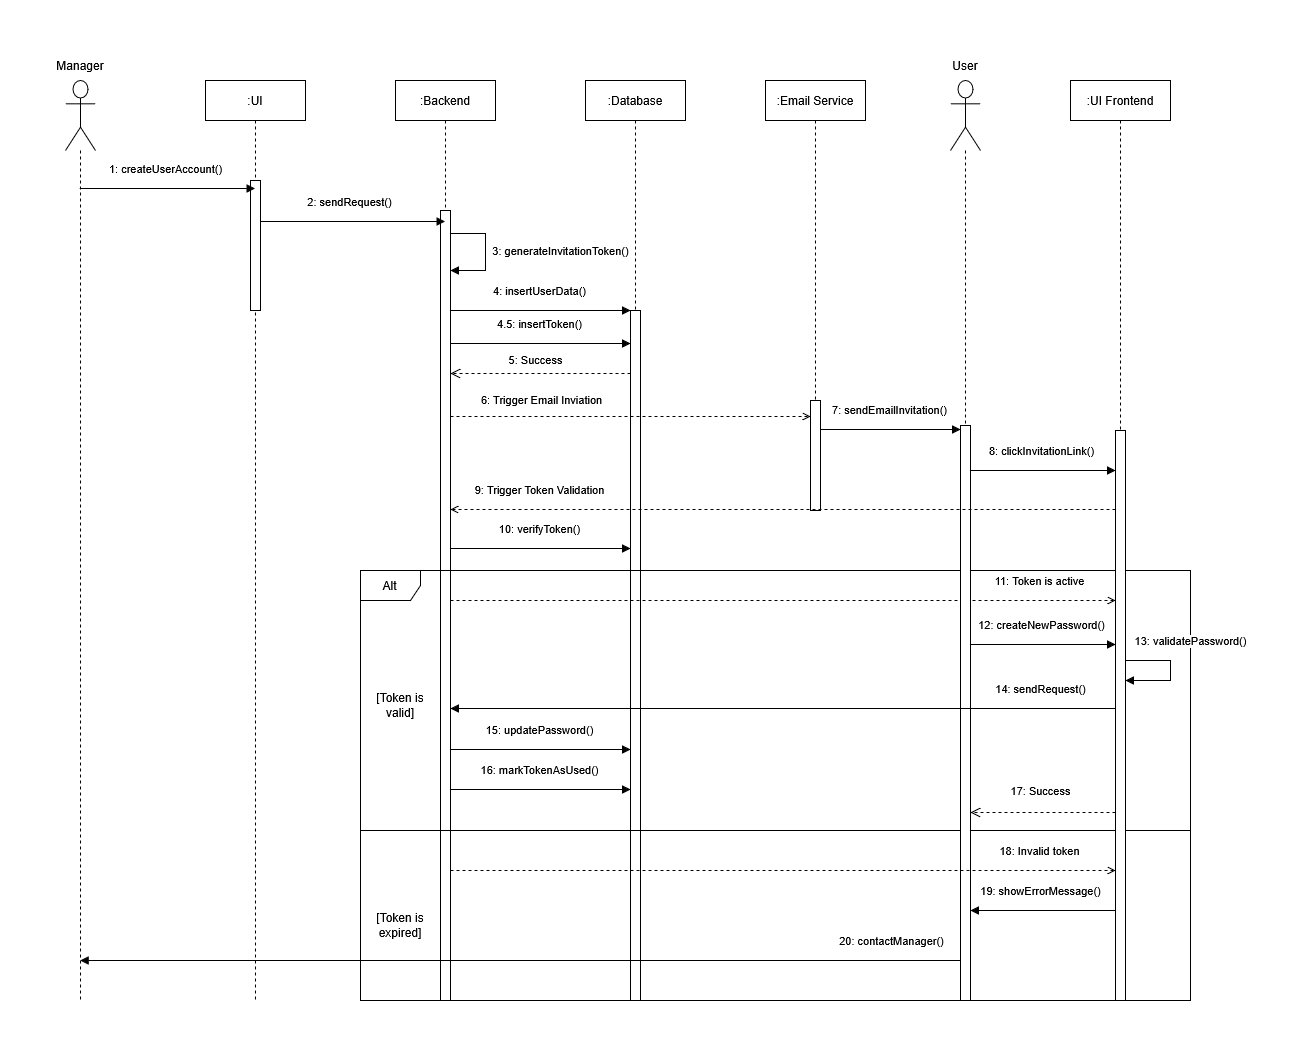

The diagram above was exported from draw.io. Its source (the exported page's mxGraphModel, read from the mxfile embedded in the PNG):
<mxGraphModel dx="2264" dy="969" grid="1" gridSize="10" guides="1" tooltips="1" connect="1" arrows="1" fold="1" page="1" pageScale="1" pageWidth="1169" pageHeight="827" math="0" shadow="0">
  <root>
    <mxCell id="0" />
    <mxCell id="1" parent="0" />
    <mxCell id="tHIeGn149IKXsL6f7SQb-1" parent="1" style="shape=umlLifeline;perimeter=lifelinePerimeter;whiteSpace=wrap;html=1;container=1;dropTarget=0;collapsible=0;recursiveResize=0;outlineConnect=0;portConstraint=eastwest;newEdgeStyle={&quot;curved&quot;:0,&quot;rounded&quot;:0};participant=umlActor;size=70;" value="" vertex="1">
      <mxGeometry height="920" width="30" x="75" y="130" as="geometry" />
    </mxCell>
    <mxCell id="tHIeGn149IKXsL6f7SQb-2" parent="1" style="shape=umlLifeline;perimeter=lifelinePerimeter;whiteSpace=wrap;html=1;container=1;dropTarget=0;collapsible=0;recursiveResize=0;outlineConnect=0;portConstraint=eastwest;newEdgeStyle={&quot;curved&quot;:0,&quot;rounded&quot;:0};" value=":UI" vertex="1">
      <mxGeometry height="920" width="100" x="215" y="130" as="geometry" />
    </mxCell>
    <mxCell id="tHIeGn149IKXsL6f7SQb-3" parent="tHIeGn149IKXsL6f7SQb-2" style="html=1;points=[[0,0,0,0,5],[0,1,0,0,-5],[1,0,0,0,5],[1,1,0,0,-5]];perimeter=orthogonalPerimeter;outlineConnect=0;targetShapes=umlLifeline;portConstraint=eastwest;newEdgeStyle={&quot;curved&quot;:0,&quot;rounded&quot;:0};" value="" vertex="1">
      <mxGeometry height="130" width="10" x="45" y="100" as="geometry" />
    </mxCell>
    <mxCell id="tHIeGn149IKXsL6f7SQb-5" parent="1" style="shape=umlLifeline;perimeter=lifelinePerimeter;whiteSpace=wrap;html=1;container=1;dropTarget=0;collapsible=0;recursiveResize=0;outlineConnect=0;portConstraint=eastwest;newEdgeStyle={&quot;curved&quot;:0,&quot;rounded&quot;:0};" value="&lt;div&gt;:Backend&lt;/div&gt;" vertex="1">
      <mxGeometry height="920" width="100" x="405" y="130" as="geometry" />
    </mxCell>
    <mxCell id="tHIeGn149IKXsL6f7SQb-6" parent="tHIeGn149IKXsL6f7SQb-5" style="html=1;points=[[0,0,0,0,5],[0,1,0,0,-5],[1,0,0,0,5],[1,1,0,0,-5]];perimeter=orthogonalPerimeter;outlineConnect=0;targetShapes=umlLifeline;portConstraint=eastwest;newEdgeStyle={&quot;curved&quot;:0,&quot;rounded&quot;:0};" value="" vertex="1">
      <mxGeometry height="790" width="10" x="45" y="130" as="geometry" />
    </mxCell>
    <mxCell id="tHIeGn149IKXsL6f7SQb-24" edge="1" parent="tHIeGn149IKXsL6f7SQb-5" style="html=1;verticalAlign=bottom;endArrow=block;strokeWidth=1;fontSize=11;rounded=0;curved=0;" target="tHIeGn149IKXsL6f7SQb-6" value="3: generateInvitationToken()">
      <mxGeometry relative="1" x="0.1589" y="75" as="geometry">
        <mxPoint as="offset" />
        <Array as="points">
          <mxPoint x="90" y="153" />
          <mxPoint x="90" y="190" />
        </Array>
        <mxPoint x="55" y="153" as="sourcePoint" />
        <mxPoint x="55" y="213" as="targetPoint" />
      </mxGeometry>
    </mxCell>
    <mxCell id="tHIeGn149IKXsL6f7SQb-7" parent="1" style="shape=umlLifeline;perimeter=lifelinePerimeter;whiteSpace=wrap;html=1;container=1;dropTarget=0;collapsible=0;recursiveResize=0;outlineConnect=0;portConstraint=eastwest;newEdgeStyle={&quot;curved&quot;:0,&quot;rounded&quot;:0};" value="&lt;div&gt;:Database&lt;/div&gt;" vertex="1">
      <mxGeometry height="920" width="100" x="595" y="130" as="geometry" />
    </mxCell>
    <mxCell id="tHIeGn149IKXsL6f7SQb-8" parent="tHIeGn149IKXsL6f7SQb-7" style="html=1;points=[[0,0,0,0,5],[0,1,0,0,-5],[1,0,0,0,5],[1,1,0,0,-5]];perimeter=orthogonalPerimeter;outlineConnect=0;targetShapes=umlLifeline;portConstraint=eastwest;newEdgeStyle={&quot;curved&quot;:0,&quot;rounded&quot;:0};" value="" vertex="1">
      <mxGeometry height="690" width="10" x="45" y="230" as="geometry" />
    </mxCell>
    <mxCell id="tHIeGn149IKXsL6f7SQb-10" edge="1" parent="1" style="html=1;verticalAlign=bottom;endArrow=block;strokeWidth=1;fontSize=11;" value="1:&amp;nbsp;createUserAccount()">
      <mxGeometry relative="1" x="-0.027" y="10" as="geometry">
        <mxPoint as="offset" />
        <mxPoint x="89.25" y="238" as="sourcePoint" />
        <mxPoint x="264.5" y="238" as="targetPoint" />
      </mxGeometry>
    </mxCell>
    <mxCell id="tHIeGn149IKXsL6f7SQb-11" edge="1" parent="1" style="html=1;verticalAlign=bottom;endArrow=block;strokeWidth=1;fontSize=11;" value="&lt;div&gt;&lt;br&gt;&lt;/div&gt;&lt;div&gt;2: sendRequest()&lt;/div&gt;">
      <mxGeometry relative="1" x="-0.0301" y="10" as="geometry">
        <mxPoint as="offset" />
        <mxPoint x="270" y="271" as="sourcePoint" />
        <mxPoint x="454.5" y="271" as="targetPoint" />
      </mxGeometry>
    </mxCell>
    <mxCell id="tHIeGn149IKXsL6f7SQb-12" edge="1" parent="1" style="html=1;verticalAlign=bottom;endArrow=block;strokeWidth=1;fontSize=11;" value="4: insertUserData()">
      <mxGeometry relative="1" x="-0.0175" y="10" as="geometry">
        <mxPoint as="offset" />
        <mxPoint x="460" y="360" as="sourcePoint" />
        <mxPoint x="640" y="360" as="targetPoint" />
      </mxGeometry>
    </mxCell>
    <mxCell id="tHIeGn149IKXsL6f7SQb-13" parent="1" style="shape=umlFrame;whiteSpace=wrap;html=1;pointerEvents=0;" value="Alt" vertex="1">
      <mxGeometry height="430" width="830" x="370" y="620" as="geometry" />
    </mxCell>
    <mxCell id="tHIeGn149IKXsL6f7SQb-14" parent="1" style="line;strokeWidth=1;fillColor=none;align=left;verticalAlign=middle;spacingTop=-1;spacingLeft=3;spacingRight=3;rotatable=0;labelPosition=right;points=[];portConstraint=eastwest;strokeColor=inherit;" value="" vertex="1">
      <mxGeometry height="10" width="830" x="370" y="875" as="geometry" />
    </mxCell>
    <mxCell id="tHIeGn149IKXsL6f7SQb-21" edge="1" parent="1" style="html=1;verticalAlign=bottom;endArrow=open;endSize=6;endFill=0;dashed=1;" target="tHIeGn149IKXsL6f7SQb-37" value="11: Token is active">
      <mxGeometry relative="1" x="0.7734" y="10" as="geometry">
        <mxPoint as="offset" />
        <mxPoint x="460" y="650" as="sourcePoint" />
        <mxPoint x="1125" y="650" as="targetPoint" />
      </mxGeometry>
    </mxCell>
    <mxCell id="tHIeGn149IKXsL6f7SQb-23" parent="1" style="text;html=1;whiteSpace=wrap;strokeColor=none;fillColor=none;align=center;verticalAlign=middle;rounded=0;" value="Manager" vertex="1">
      <mxGeometry height="30" width="60" x="60" y="100" as="geometry" />
    </mxCell>
    <mxCell id="tHIeGn149IKXsL6f7SQb-26" edge="1" parent="1" style="html=1;verticalAlign=bottom;endArrow=open;dashed=1;endSize=8;" value="5: Success">
      <mxGeometry relative="1" x="0.0409" y="-4" as="geometry">
        <mxPoint as="offset" />
        <mxPoint x="640" y="423" as="sourcePoint" />
        <mxPoint x="460" y="423" as="targetPoint" />
      </mxGeometry>
    </mxCell>
    <mxCell id="tHIeGn149IKXsL6f7SQb-27" parent="1" style="shape=umlLifeline;perimeter=lifelinePerimeter;whiteSpace=wrap;html=1;container=1;dropTarget=0;collapsible=0;recursiveResize=0;outlineConnect=0;portConstraint=eastwest;newEdgeStyle={&quot;curved&quot;:0,&quot;rounded&quot;:0};" value=":Email Service" vertex="1">
      <mxGeometry height="430" width="100" x="775" y="130" as="geometry" />
    </mxCell>
    <mxCell id="tHIeGn149IKXsL6f7SQb-28" parent="tHIeGn149IKXsL6f7SQb-27" style="html=1;points=[[0,0,0,0,5],[0,1,0,0,-5],[1,0,0,0,5],[1,1,0,0,-5]];perimeter=orthogonalPerimeter;outlineConnect=0;targetShapes=umlLifeline;portConstraint=eastwest;newEdgeStyle={&quot;curved&quot;:0,&quot;rounded&quot;:0};" value="" vertex="1">
      <mxGeometry height="110" width="10" x="45" y="320" as="geometry" />
    </mxCell>
    <mxCell id="tHIeGn149IKXsL6f7SQb-29" edge="1" parent="1" style="html=1;verticalAlign=bottom;endArrow=open;strokeWidth=1;fontSize=11;dashed=1;endFill=0;" value="6: Trigger Email Inviation">
      <mxGeometry relative="1" x="-0.5" y="7" as="geometry">
        <mxPoint as="offset" />
        <mxPoint x="460" y="466" as="sourcePoint" />
        <mxPoint x="820" y="466" as="targetPoint" />
      </mxGeometry>
    </mxCell>
    <mxCell id="tHIeGn149IKXsL6f7SQb-30" parent="1" style="shape=umlLifeline;perimeter=lifelinePerimeter;whiteSpace=wrap;html=1;container=1;dropTarget=0;collapsible=0;recursiveResize=0;outlineConnect=0;portConstraint=eastwest;newEdgeStyle={&quot;curved&quot;:0,&quot;rounded&quot;:0};participant=umlActor;size=70;" value="" vertex="1">
      <mxGeometry height="920" width="30" x="960" y="130" as="geometry" />
    </mxCell>
    <mxCell id="tHIeGn149IKXsL6f7SQb-33" parent="tHIeGn149IKXsL6f7SQb-30" style="html=1;points=[[0,0,0,0,5],[0,1,0,0,-5],[1,0,0,0,5],[1,1,0,0,-5]];perimeter=orthogonalPerimeter;outlineConnect=0;targetShapes=umlLifeline;portConstraint=eastwest;newEdgeStyle={&quot;curved&quot;:0,&quot;rounded&quot;:0};" value="" vertex="1">
      <mxGeometry height="575" width="10" x="10" y="345" as="geometry" />
    </mxCell>
    <mxCell id="tHIeGn149IKXsL6f7SQb-31" parent="1" style="text;html=1;whiteSpace=wrap;strokeColor=none;fillColor=none;align=center;verticalAlign=middle;rounded=0;" value="User" vertex="1">
      <mxGeometry height="30" width="60" x="945" y="100" as="geometry" />
    </mxCell>
    <mxCell id="tHIeGn149IKXsL6f7SQb-35" edge="1" parent="1" style="html=1;verticalAlign=bottom;endArrow=block;strokeWidth=1;fontSize=11;" value="7: sendEmailInvitation()">
      <mxGeometry relative="1" x="-0.0186" y="10" as="geometry">
        <mxPoint as="offset" />
        <mxPoint x="830" y="479.0000000000001" as="sourcePoint" />
        <mxPoint x="970" y="479.0000000000001" as="targetPoint" />
      </mxGeometry>
    </mxCell>
    <mxCell id="tHIeGn149IKXsL6f7SQb-36" parent="1" style="shape=umlLifeline;perimeter=lifelinePerimeter;whiteSpace=wrap;html=1;container=1;dropTarget=0;collapsible=0;recursiveResize=0;outlineConnect=0;portConstraint=eastwest;newEdgeStyle={&quot;curved&quot;:0,&quot;rounded&quot;:0};" value=":UI Frontend" vertex="1">
      <mxGeometry height="920" width="100" x="1080" y="130" as="geometry" />
    </mxCell>
    <mxCell id="tHIeGn149IKXsL6f7SQb-37" parent="tHIeGn149IKXsL6f7SQb-36" style="html=1;points=[[0,0,0,0,5],[0,1,0,0,-5],[1,0,0,0,5],[1,1,0,0,-5]];perimeter=orthogonalPerimeter;outlineConnect=0;targetShapes=umlLifeline;portConstraint=eastwest;newEdgeStyle={&quot;curved&quot;:0,&quot;rounded&quot;:0};" value="" vertex="1">
      <mxGeometry height="570" width="10" x="45" y="350" as="geometry" />
    </mxCell>
    <mxCell id="tHIeGn149IKXsL6f7SQb-47" edge="1" parent="tHIeGn149IKXsL6f7SQb-36" source="tHIeGn149IKXsL6f7SQb-37" style="html=1;verticalAlign=bottom;endArrow=block;strokeWidth=1;fontSize=11;rounded=0;curved=0;" target="tHIeGn149IKXsL6f7SQb-37" value="13: validatePassword()">
      <mxGeometry relative="1" x="-0.1818" y="22" as="geometry">
        <mxPoint x="-2" y="-10" as="offset" />
        <Array as="points">
          <mxPoint x="100" y="580" />
          <mxPoint x="100" y="600" />
        </Array>
        <mxPoint x="70" y="580" as="sourcePoint" />
        <mxPoint x="70" y="600" as="targetPoint" />
      </mxGeometry>
    </mxCell>
    <mxCell id="tHIeGn149IKXsL6f7SQb-38" edge="1" parent="1" style="html=1;verticalAlign=bottom;endArrow=block;strokeWidth=1;fontSize=11;" value="8: clickInvitationLink()">
      <mxGeometry relative="1" x="-0.0186" y="10" as="geometry">
        <mxPoint as="offset" />
        <mxPoint x="980" y="520" as="sourcePoint" />
        <mxPoint x="1125" y="520" as="targetPoint" />
      </mxGeometry>
    </mxCell>
    <mxCell id="tHIeGn149IKXsL6f7SQb-39" edge="1" parent="1" style="html=1;verticalAlign=bottom;endArrow=open;strokeWidth=1;fontSize=11;dashed=1;endFill=0;" value="9: Trigger Token Validation">
      <mxGeometry relative="1" x="0.7315" y="-10" as="geometry">
        <mxPoint as="offset" />
        <mxPoint x="1125" y="559" as="sourcePoint" />
        <mxPoint x="460" y="559" as="targetPoint" />
      </mxGeometry>
    </mxCell>
    <mxCell id="tHIeGn149IKXsL6f7SQb-40" edge="1" parent="1" style="html=1;verticalAlign=bottom;endArrow=block;strokeWidth=1;fontSize=11;" value="10: verifyToken()">
      <mxGeometry relative="1" x="-0.0175" y="10" as="geometry">
        <mxPoint as="offset" />
        <mxPoint x="460" y="598" as="sourcePoint" />
        <mxPoint x="640" y="598" as="targetPoint" />
      </mxGeometry>
    </mxCell>
    <mxCell id="tHIeGn149IKXsL6f7SQb-44" parent="1" style="text;html=1;whiteSpace=wrap;strokeColor=none;fillColor=none;align=center;verticalAlign=middle;rounded=0;" value="[Token is valid]" vertex="1">
      <mxGeometry height="30" width="60" x="380" y="740" as="geometry" />
    </mxCell>
    <mxCell id="tHIeGn149IKXsL6f7SQb-45" parent="1" style="text;html=1;whiteSpace=wrap;strokeColor=none;fillColor=none;align=center;verticalAlign=middle;rounded=0;" value="[Token is expired]" vertex="1">
      <mxGeometry height="30" width="60" x="380" y="960" as="geometry" />
    </mxCell>
    <mxCell id="tHIeGn149IKXsL6f7SQb-46" edge="1" parent="1" style="html=1;verticalAlign=bottom;endArrow=block;strokeWidth=1;fontSize=11;" value="12: createNewPassword()">
      <mxGeometry relative="1" x="-0.0186" y="10" as="geometry">
        <mxPoint as="offset" />
        <mxPoint x="980" y="694" as="sourcePoint" />
        <mxPoint x="1125" y="694" as="targetPoint" />
      </mxGeometry>
    </mxCell>
    <mxCell id="tHIeGn149IKXsL6f7SQb-48" edge="1" parent="1" style="html=1;verticalAlign=bottom;endArrow=block;strokeWidth=1;fontSize=11;" value="14: sendRequest()">
      <mxGeometry relative="1" x="-0.7744" y="-10" as="geometry">
        <mxPoint as="offset" />
        <mxPoint x="1125" y="758" as="sourcePoint" />
        <mxPoint x="460" y="758" as="targetPoint" />
      </mxGeometry>
    </mxCell>
    <mxCell id="tHIeGn149IKXsL6f7SQb-49" edge="1" parent="1" style="html=1;verticalAlign=bottom;endArrow=block;strokeWidth=1;fontSize=11;" value="15: updatePassword()">
      <mxGeometry relative="1" x="-0.0175" y="10" as="geometry">
        <mxPoint as="offset" />
        <mxPoint x="460" y="799" as="sourcePoint" />
        <mxPoint x="640" y="799" as="targetPoint" />
      </mxGeometry>
    </mxCell>
    <mxCell id="tHIeGn149IKXsL6f7SQb-50" edge="1" parent="1" style="html=1;verticalAlign=bottom;endArrow=block;strokeWidth=1;fontSize=11;" value="16: markTokenAsUsed()">
      <mxGeometry relative="1" x="-0.0175" y="10" as="geometry">
        <mxPoint as="offset" />
        <mxPoint x="460" y="839" as="sourcePoint" />
        <mxPoint x="640" y="839" as="targetPoint" />
      </mxGeometry>
    </mxCell>
    <mxCell id="tHIeGn149IKXsL6f7SQb-51" edge="1" parent="1" style="html=1;verticalAlign=bottom;endArrow=open;dashed=1;endSize=8;" value="17: Success">
      <mxGeometry relative="1" x="0.0345" y="-12" as="geometry">
        <mxPoint as="offset" />
        <mxPoint x="1125" y="862" as="sourcePoint" />
        <mxPoint x="980" y="862" as="targetPoint" />
      </mxGeometry>
    </mxCell>
    <mxCell id="tHIeGn149IKXsL6f7SQb-53" edge="1" parent="1" style="html=1;verticalAlign=bottom;endArrow=open;endSize=6;endFill=0;dashed=1;" value="18: Invalid token">
      <mxGeometry relative="1" x="0.7734" y="10" as="geometry">
        <mxPoint as="offset" />
        <mxPoint x="460" y="920" as="sourcePoint" />
        <mxPoint x="1125" y="920" as="targetPoint" />
      </mxGeometry>
    </mxCell>
    <mxCell id="tHIeGn149IKXsL6f7SQb-54" edge="1" parent="1" style="html=1;verticalAlign=bottom;endArrow=block;strokeWidth=1;fontSize=11;" value="19: showErrorMessage()">
      <mxGeometry relative="1" x="0.0345" y="-10" as="geometry">
        <mxPoint as="offset" />
        <mxPoint x="1125" y="960" as="sourcePoint" />
        <mxPoint x="980" y="960" as="targetPoint" />
      </mxGeometry>
    </mxCell>
    <mxCell id="tHIeGn149IKXsL6f7SQb-55" edge="1" parent="1" style="html=1;verticalAlign=bottom;endArrow=block;strokeWidth=1;fontSize=11;" value="20: contactManager()">
      <mxGeometry relative="1" x="-0.841" y="-10" as="geometry">
        <mxPoint as="offset" />
        <mxPoint x="970" y="1010" as="sourcePoint" />
        <mxPoint x="89.66666666666674" y="1010" as="targetPoint" />
      </mxGeometry>
    </mxCell>
    <mxCell id="uMt-mNkijtIoy_noVacV-1" edge="1" parent="1" style="html=1;verticalAlign=bottom;endArrow=block;strokeWidth=1;fontSize=11;" value="4.5: insertToken()">
      <mxGeometry relative="1" x="-0.0175" y="10" as="geometry">
        <mxPoint as="offset" />
        <mxPoint x="460" y="393" as="sourcePoint" />
        <mxPoint x="640" y="393" as="targetPoint" />
      </mxGeometry>
    </mxCell>
  </root>
</mxGraphModel>